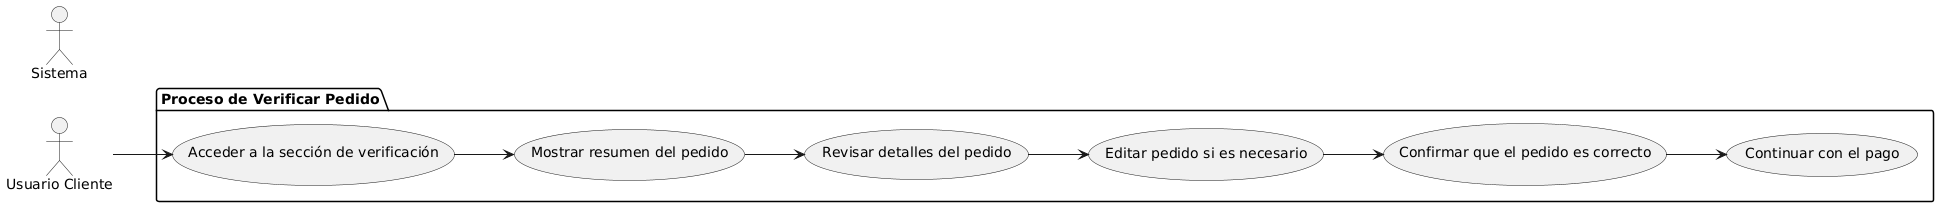

The diagram above was rendered by PlantUML. Its source (embedded in the PNG):
@startuml
left to right direction

actor "Usuario Cliente" as UC
actor "Sistema" as S

package "Proceso de Verificar Pedido" {
  usecase "Acceder a la sección de verificación" as UC1
  usecase "Mostrar resumen del pedido" as UC2
  usecase "Revisar detalles del pedido" as UC3
  usecase "Editar pedido si es necesario" as UC4
  usecase "Confirmar que el pedido es correcto" as UC5
  usecase "Continuar con el pago" as UC6
}

UC --> UC1
UC1 --> UC2
UC2 --> UC3
UC3 --> UC4
UC4 --> UC5
UC5 --> UC6
@enduml